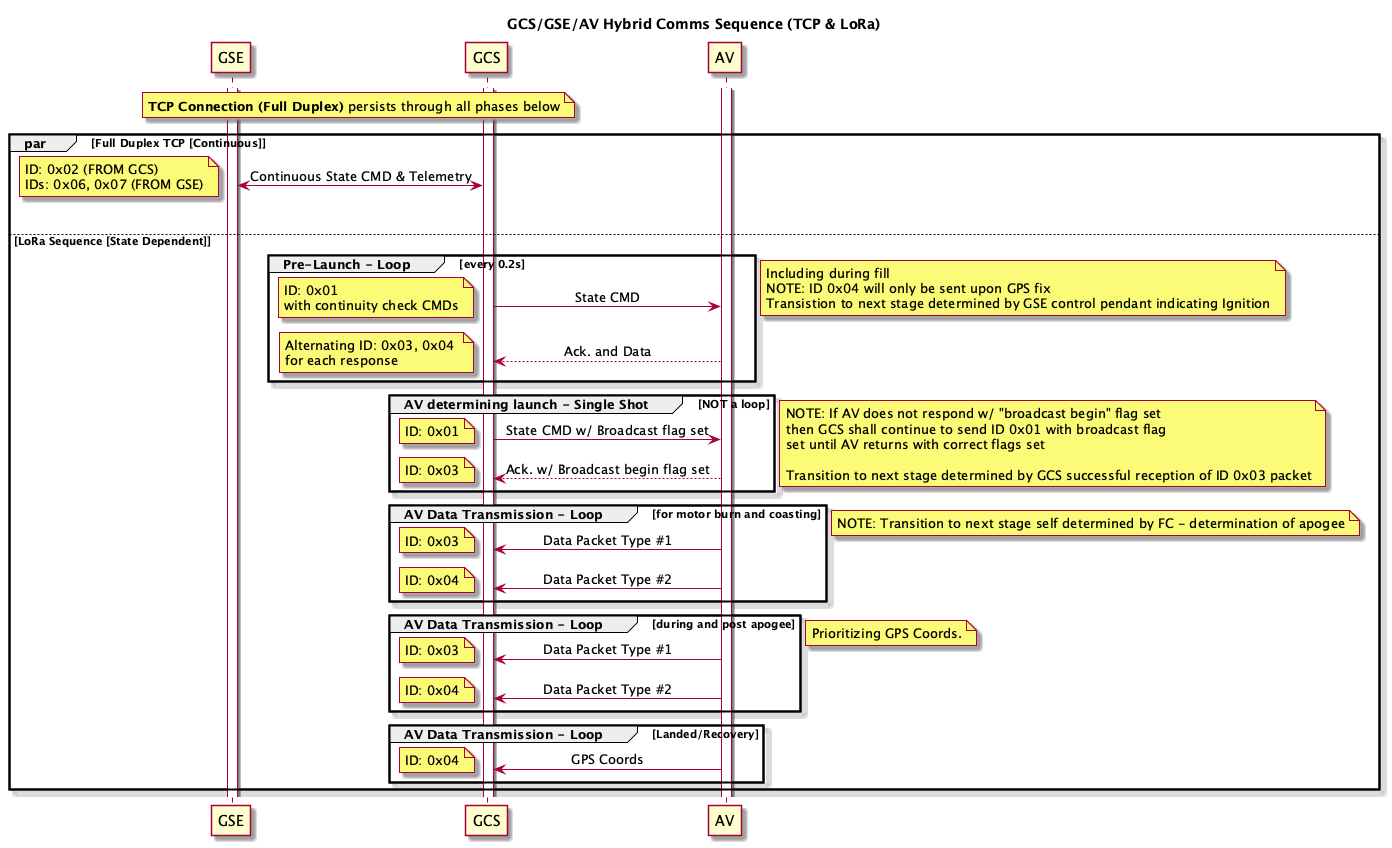

The diagram above was rendered by PlantUML. Its source (embedded in the PNG):
@startuml
skin rose
title GCS/GSE/AV Hybrid Comms Sequence (TCP & LoRa)
skinparam sequenceMessageAlign center
participant GSE
participant GCS
participant AV
activate GCS
activate GSE
activate AV

note over GCS, GSE: **TCP Connection (Full Duplex)** persists through all phases below

par Full Duplex TCP [Continuous]
    GSE <-> GCS: Continuous State CMD & Telemetry
    note left: ID: 0x02 (FROM GCS) \nIDs: 0x06, 0x07 (FROM GSE)
    
    ' Adding a hidden spacer to force vertical height if needed
    GSE -[hidden]-> GSE
else LoRa Sequence [State Dependent]
    
    group Pre-Launch - Loop [every 0.2s]
        GCS -> AV: State CMD
        note left: ID: 0x01 \nwith continuity check CMDs
        AV --> GCS: Ack. and Data
        note left: Alternating ID: 0x03, 0x04 \nfor each response
    end
    note left: Including during fill \nNOTE: ID 0x04 will only be sent upon GPS fix \nTransistion to next stage determined by GSE control pendant indicating Ignition

    group AV determining launch - Single Shot [NOT a loop]
        GCS -> AV: State CMD w/ Broadcast flag set
        note left: ID: 0x01
        AV --> GCS: Ack. w/ Broadcast begin flag set
        note left: ID: 0x03
    end
    note left: NOTE: If AV does not respond w/ "broadcast begin" flag set \nthen GCS shall continue to send ID 0x01 with broadcast flag \nset until AV returns with correct flags set \n\nTransition to next stage determined by GCS successful reception of ID 0x03 packet

    group AV Data Transmission - Loop [for motor burn and coasting]
        AV -> GCS: Data Packet Type #1
        note left: ID: 0x03
        AV -> GCS: Data Packet Type #2
        note left: ID: 0x04
    end
    note left: NOTE: Transition to next stage self determined by FC - determination of apogee

    group AV Data Transmission - Loop [during and post apogee]
        AV -> GCS: Data Packet Type #1
        note left: ID: 0x03
        AV -> GCS: Data Packet Type #2
        note left: ID: 0x04
    end
    note right: Prioritizing GPS Coords.

    group AV Data Transmission - Loop [Landed/Recovery]
        AV -> GCS: GPS Coords
        note left: ID: 0x04
    end
end
@enduml